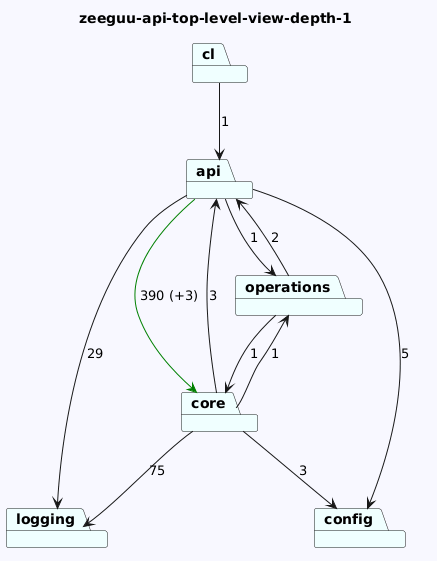

The diagram above was rendered by PlantUML. Its source (embedded in the PNG):
@startuml
skinparam backgroundColor GhostWhite
title zeeguu-api-top-level-view-depth-1
package "cl" #Azure
package "operations" #Azure
package "core" #Azure
package "logging" #Azure
package "api" #Azure
package "config" #Azure
"cl"-->"api"  : 1
"operations"-->"api"  : 2
"operations"-->"core"  : 1
"core"-->"logging"  : 75
"core"-->"api"  : 3
"core"-->"operations"  : 1
"core"-->"config"  : 3

"api"-->"logging"  : 29
"api"-->"config"  : 5
"api"-->"core" #Green : 390 (+3)
"api"-->"operations"  : 1
@enduml